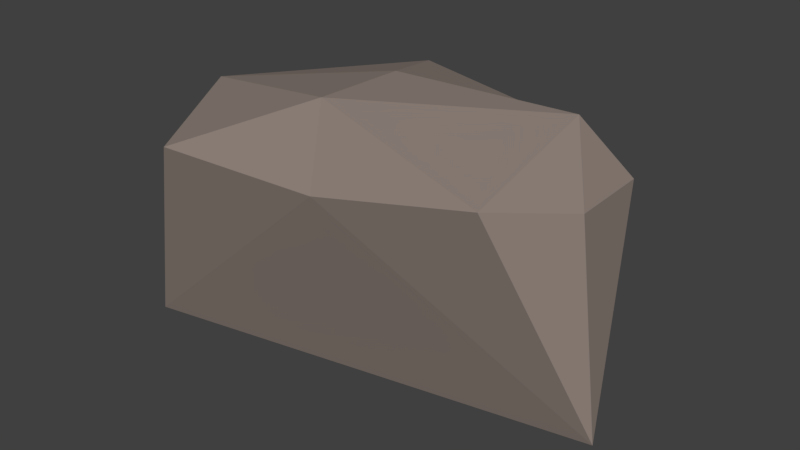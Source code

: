 # Source: Rock_Ridge.blend  (saved by Blender 2.79.0; exported with 4.5.12 LTS)
import bpy
from mathutils import Matrix  # noqa: F401  (used for matrix-valued properties, if any)

bpy.ops.wm.read_factory_settings(use_empty=True)
scene = bpy.context.scene
scene.name = 'Scene'

# ---- collections
col_collection_1 = bpy.data.collections.new('Collection 1'); scene.collection.children.link(col_collection_1)

# ---- materials (node trees are filled in below, after node groups)
mat_rock = bpy.data.materials.new('Rock')
mat_rock.alpha_threshold = 0.0
mat_rock.use_transparent_shadow = False
mat_rock.diffuse_color = (0.2738, 0.2223, 0.1956, 1.0)
mat_rock.roughness = 0.5

# ---- material node trees

# ---- world
world_world = bpy.data.worlds.new('World'); scene.world = world_world
world_world.color = (0.05088, 0.05088, 0.05088)
world_world.use_sun_shadow = False
world_world.sun_shadow_jitter_overblur = 0.0
world_world.cycles.sampling_method = 'MANUAL'

# ---- meshes
me_cube = bpy.data.meshes.new('Cube')
me_cube.from_pydata([(9.752, -2.1, -2.54), (6.072, 1.442, 8.367), (-11.81, -4.312, -4.0), (-3.898, 5.314, 7.242), (5.333, 4.597, -3.158), (4.108, 4.342, 6.587), (-6.643, 4.542, -4.458), (-0.876, 6.115, 2.775), (-10.19, -1.246, 6.856), (-10.2, 2.741, 4.508), (-1.4, 0.07564, 8.716), (-1.437, -4.097, 8.815), (6.462, -5.203, 7.078), (-7.964, -6.363, 5.822), (-0.3528, -5.97, 5.85), (8.654, -2.172, 6.569), (8.301, 1.823, 6.338)], [], [(7, 5, 4), (6, 2, 9), (7, 4, 6), (3, 7, 6), (3, 5, 7), (15, 16, 1), (10, 1, 5), (8, 3, 9), (8, 10, 3), (8, 9, 2), (3, 6, 9), (4, 0, 6), (6, 0, 2), (10, 5, 3), (12, 15, 1), (10, 8, 11), (10, 11, 1), (11, 12, 1), (11, 8, 13), (8, 2, 13), (12, 11, 14), (13, 14, 11), (12, 14, 0), (13, 2, 14), (0, 14, 2), (0, 15, 12), (5, 1, 16), (5, 16, 4), (0, 4, 16), (0, 16, 15)])
me_cube.materials.append(mat_rock)
me_cube.use_remesh_preserve_volume = False
me_cube.use_remesh_preserve_attributes = False
me_cube.use_mirror_vertex_groups = False
me_cube.update()

# ---- objects
ob_ridge = bpy.data.objects.new('Ridge', me_cube)

# ---- transforms, parenting, visibility, modifiers, constraints
ob_ridge.location = (0.0, 0.0, 0.0)
ob_ridge.lineart.crease_threshold = 0.0

# ---- collection membership
col_collection_1.objects.link(ob_ridge)

# ---- scene / render settings (as saved in the file)
scene.frame_start = 1; scene.frame_end = 250; scene.frame_set(0)
scene.render.engine = 'BLENDER_EEVEE_NEXT'
scene.render.resolution_percentage = 50
scene.render.dither_intensity = 0.0
scene.cycles.use_denoising = False
scene.cycles.samples = 128
scene.cycles.sampling_pattern = 'TABULATED_SOBOL'
scene.cycles.use_adaptive_sampling = False
scene.cycles.use_light_tree = False
scene.cycles.blur_glossy = 0.0
scene.cycles.sample_clamp_indirect = 0.0
scene.view_settings.view_transform = 'Standard'
bpy.context.view_layer.update()

# ---- added for rendering (the .blend has no active camera and no usable light): camera, sun
cam_auto = bpy.data.cameras.new('AutoCamera')
cam_auto.lens = 50.0
cam_auto.sensor_width = 36.0
cam_auto.clip_end = 1000.0
ob_auto_camera = bpy.data.objects.new('AutoCamera', cam_auto)
scene.collection.objects.link(ob_auto_camera)
ob_auto_camera.location = (25.0869, -31.4609, 23.0698)
ob_auto_camera.rotation_euler = (1.09748, -7.21219e-08, 0.694738)
scene.camera = ob_auto_camera
light_auto_sun = bpy.data.lights.new('AutoSun', 'SUN')
light_auto_sun.energy = 3.0
light_auto_sun.angle = 0.0523599
ob_auto_sun = bpy.data.objects.new('AutoSun', light_auto_sun)
scene.collection.objects.link(ob_auto_sun)
ob_auto_sun.rotation_euler = (0.872665, 0.174533, 0.523599)
bpy.context.view_layer.update()
